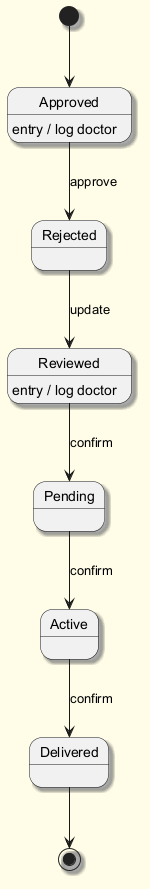

The diagram above was rendered by PlantUML. Its source (embedded in the PNG):
@startuml
skinparam backgroundColor #FFFDE7
skinparam classBackgroundColor #FFF9C4
skinparam classBorderColor #F57F17
skinparam shadowing true
[*] --> Approved
Approved --> Rejected : approve
Approved : entry / log doctor
Rejected --> Reviewed : update
Reviewed --> Pending : confirm
Reviewed : entry / log doctor
Pending --> Active : confirm
Active --> Delivered : confirm
Delivered --> [*]
@enduml